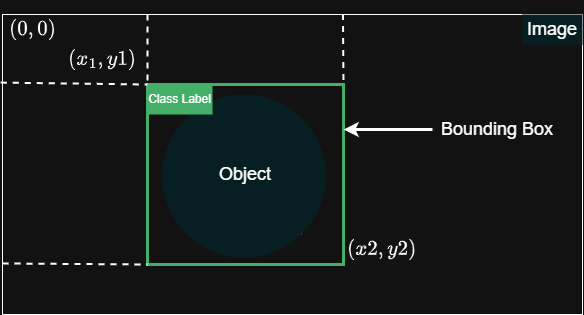

The diagram above was exported from draw.io. Its source (the exported page's mxGraphModel, read from the mxfile embedded in the PNG):
<mxGraphModel dx="836" dy="469" grid="1" gridSize="10" guides="1" tooltips="1" connect="1" arrows="1" fold="1" page="1" pageScale="1" pageWidth="850" pageHeight="1100" math="1" shadow="0">
  <root>
    <mxCell id="0" />
    <mxCell id="1" parent="0" />
    <mxCell id="udQlCSJzRJRwCDK6SPGT-1" value="" style="rounded=0;whiteSpace=wrap;html=1;" vertex="1" parent="1">
      <mxGeometry x="120" y="90" width="580" height="300" as="geometry" />
    </mxCell>
    <mxCell id="udQlCSJzRJRwCDK6SPGT-3" value="" style="rounded=0;whiteSpace=wrap;html=1;strokeWidth=3;fillColor=none;strokeColor=light-dark(#6D8764,#44AF69);" vertex="1" parent="1">
      <mxGeometry x="265" y="160" width="196" height="180" as="geometry" />
    </mxCell>
    <mxCell id="udQlCSJzRJRwCDK6SPGT-4" value="" style="endArrow=none;dashed=1;html=1;rounded=0;exitX=-0.003;exitY=0.227;exitDx=0;exitDy=0;entryX=0;entryY=0;entryDx=0;entryDy=0;exitPerimeter=0;strokeWidth=2;" edge="1" parent="1" source="udQlCSJzRJRwCDK6SPGT-1" target="udQlCSJzRJRwCDK6SPGT-3">
      <mxGeometry width="50" height="50" relative="1" as="geometry">
        <mxPoint x="180" y="180" as="sourcePoint" />
        <mxPoint x="230" y="130" as="targetPoint" />
      </mxGeometry>
    </mxCell>
    <mxCell id="udQlCSJzRJRwCDK6SPGT-5" value="" style="endArrow=none;dashed=1;html=1;rounded=0;exitX=0;exitY=0.5;exitDx=0;exitDy=0;entryX=0;entryY=1;entryDx=0;entryDy=0;strokeWidth=2;" edge="1" parent="1" target="udQlCSJzRJRwCDK6SPGT-3">
      <mxGeometry width="50" height="50" relative="1" as="geometry">
        <mxPoint x="120" y="339" as="sourcePoint" />
        <mxPoint x="200" y="339" as="targetPoint" />
      </mxGeometry>
    </mxCell>
    <mxCell id="udQlCSJzRJRwCDK6SPGT-6" value="" style="endArrow=none;dashed=1;html=1;rounded=0;exitX=0.587;exitY=-0.002;exitDx=0;exitDy=0;entryX=1;entryY=0;entryDx=0;entryDy=0;exitPerimeter=0;strokeWidth=2;" edge="1" parent="1" source="udQlCSJzRJRwCDK6SPGT-1" target="udQlCSJzRJRwCDK6SPGT-3">
      <mxGeometry width="50" height="50" relative="1" as="geometry">
        <mxPoint x="469.18000000000006" y="114.60000000000002" as="sourcePoint" />
        <mxPoint x="460" y="190" as="targetPoint" />
      </mxGeometry>
    </mxCell>
    <mxCell id="udQlCSJzRJRwCDK6SPGT-7" value="" style="endArrow=none;dashed=1;html=1;rounded=0;exitX=1;exitY=1;exitDx=0;exitDy=0;entryX=0.5;entryY=1;entryDx=0;entryDy=0;" edge="1" parent="1" source="udQlCSJzRJRwCDK6SPGT-2">
      <mxGeometry width="50" height="50" relative="1" as="geometry">
        <mxPoint x="310" y="190" as="sourcePoint" />
        <mxPoint x="310" y="240" as="targetPoint" />
      </mxGeometry>
    </mxCell>
    <mxCell id="udQlCSJzRJRwCDK6SPGT-9" value="" style="endArrow=none;dashed=1;html=1;rounded=0;exitX=0.25;exitY=0;exitDx=0;exitDy=0;entryX=0;entryY=0;entryDx=0;entryDy=0;strokeWidth=2;" edge="1" parent="1" source="udQlCSJzRJRwCDK6SPGT-1" target="udQlCSJzRJRwCDK6SPGT-3">
      <mxGeometry width="50" height="50" relative="1" as="geometry">
        <mxPoint x="250" y="100" as="sourcePoint" />
        <mxPoint x="315" y="240" as="targetPoint" />
      </mxGeometry>
    </mxCell>
    <mxCell id="udQlCSJzRJRwCDK6SPGT-2" value="" style="ellipse;whiteSpace=wrap;html=1;aspect=fixed;fillColor=light-dark(#071E22,#071E22);strokeColor=none;" vertex="1" parent="1">
      <mxGeometry x="280" y="170" width="163" height="163" as="geometry" />
    </mxCell>
    <mxCell id="udQlCSJzRJRwCDK6SPGT-10" value="Image" style="text;html=1;align=center;verticalAlign=middle;whiteSpace=wrap;rounded=0;fillColor=light-dark(#071E22,#071E22);fontColor=light-dark(#FFFFFF,#FFFFFF);strokeColor=none;fontSize=18;" vertex="1" parent="1">
      <mxGeometry x="640" y="90" width="60" height="30" as="geometry" />
    </mxCell>
    <mxCell id="udQlCSJzRJRwCDK6SPGT-15" value="&lt;svg style=&quot;vertical-align: -0.566ex;&quot; xmlns:xlink=&quot;http://www.w3.org/1999/xlink&quot; viewBox=&quot;0 -750 3221.2 1000&quot; role=&quot;img&quot; height=&quot;2.262ex&quot; width=&quot;7.288ex&quot; xmlns=&quot;http://www.w3.org/2000/svg&quot;&gt;&lt;defs&gt;&lt;path d=&quot;M94 250Q94 319 104 381T127 488T164 576T202 643T244 695T277 729T302 750H315H319Q333 750 333 741Q333 738 316 720T275 667T226 581T184 443T167 250T184 58T225 -81T274 -167T316 -220T333 -241Q333 -250 318 -250H315H302L274 -226Q180 -141 137 -14T94 250Z&quot; id=&quot;MJX-2-TEX-N-28&quot;&gt;&lt;/path&gt;&lt;path d=&quot;M52 289Q59 331 106 386T222 442Q257 442 286 424T329 379Q371 442 430 442Q467 442 494 420T522 361Q522 332 508 314T481 292T458 288Q439 288 427 299T415 328Q415 374 465 391Q454 404 425 404Q412 404 406 402Q368 386 350 336Q290 115 290 78Q290 50 306 38T341 26Q378 26 414 59T463 140Q466 150 469 151T485 153H489Q504 153 504 145Q504 144 502 134Q486 77 440 33T333 -11Q263 -11 227 52Q186 -10 133 -10H127Q78 -10 57 16T35 71Q35 103 54 123T99 143Q142 143 142 101Q142 81 130 66T107 46T94 41L91 40Q91 39 97 36T113 29T132 26Q168 26 194 71Q203 87 217 139T245 247T261 313Q266 340 266 352Q266 380 251 392T217 404Q177 404 142 372T93 290Q91 281 88 280T72 278H58Q52 284 52 289Z&quot; id=&quot;MJX-2-TEX-I-1D465&quot;&gt;&lt;/path&gt;&lt;path d=&quot;M213 578L200 573Q186 568 160 563T102 556H83V602H102Q149 604 189 617T245 641T273 663Q275 666 285 666Q294 666 302 660V361L303 61Q310 54 315 52T339 48T401 46H427V0H416Q395 3 257 3Q121 3 100 0H88V46H114Q136 46 152 46T177 47T193 50T201 52T207 57T213 61V578Z&quot; id=&quot;MJX-2-TEX-N-31&quot;&gt;&lt;/path&gt;&lt;path d=&quot;M78 35T78 60T94 103T137 121Q165 121 187 96T210 8Q210 -27 201 -60T180 -117T154 -158T130 -185T117 -194Q113 -194 104 -185T95 -172Q95 -168 106 -156T131 -126T157 -76T173 -3V9L172 8Q170 7 167 6T161 3T152 1T140 0Q113 0 96 17Z&quot; id=&quot;MJX-2-TEX-N-2C&quot;&gt;&lt;/path&gt;&lt;path d=&quot;M21 287Q21 301 36 335T84 406T158 442Q199 442 224 419T250 355Q248 336 247 334Q247 331 231 288T198 191T182 105Q182 62 196 45T238 27Q261 27 281 38T312 61T339 94Q339 95 344 114T358 173T377 247Q415 397 419 404Q432 431 462 431Q475 431 483 424T494 412T496 403Q496 390 447 193T391 -23Q363 -106 294 -155T156 -205Q111 -205 77 -183T43 -117Q43 -95 50 -80T69 -58T89 -48T106 -45Q150 -45 150 -87Q150 -107 138 -122T115 -142T102 -147L99 -148Q101 -153 118 -160T152 -167H160Q177 -167 186 -165Q219 -156 247 -127T290 -65T313 -9T321 21L315 17Q309 13 296 6T270 -6Q250 -11 231 -11Q185 -11 150 11T104 82Q103 89 103 113Q103 170 138 262T173 379Q173 380 173 381Q173 390 173 393T169 400T158 404H154Q131 404 112 385T82 344T65 302T57 280Q55 278 41 278H27Q21 284 21 287Z&quot; id=&quot;MJX-2-TEX-I-1D466&quot;&gt;&lt;/path&gt;&lt;path d=&quot;M60 749L64 750Q69 750 74 750H86L114 726Q208 641 251 514T294 250Q294 182 284 119T261 12T224 -76T186 -143T145 -194T113 -227T90 -246Q87 -249 86 -250H74Q66 -250 63 -250T58 -247T55 -238Q56 -237 66 -225Q221 -64 221 250T66 725Q56 737 55 738Q55 746 60 749Z&quot; id=&quot;MJX-2-TEX-N-29&quot;&gt;&lt;/path&gt;&lt;/defs&gt;&lt;g transform=&quot;scale(1,-1)&quot; stroke-width=&quot;0&quot; fill=&quot;currentColor&quot; stroke=&quot;currentColor&quot;&gt;&lt;g data-mml-node=&quot;math&quot;&gt;&lt;g data-mml-node=&quot;mo&quot;&gt;&lt;use xlink:href=&quot;#MJX-2-TEX-N-28&quot; data-c=&quot;28&quot;&gt;&lt;/use&gt;&lt;/g&gt;&lt;g transform=&quot;translate(389,0)&quot; data-mml-node=&quot;msub&quot;&gt;&lt;g data-mml-node=&quot;mi&quot;&gt;&lt;use xlink:href=&quot;#MJX-2-TEX-I-1D465&quot; data-c=&quot;1D465&quot;&gt;&lt;/use&gt;&lt;/g&gt;&lt;g transform=&quot;translate(605,-150) scale(0.707)&quot; data-mml-node=&quot;mn&quot;&gt;&lt;use xlink:href=&quot;#MJX-2-TEX-N-31&quot; data-c=&quot;31&quot;&gt;&lt;/use&gt;&lt;/g&gt;&lt;/g&gt;&lt;g transform=&quot;translate(1397.6,0)&quot; data-mml-node=&quot;mo&quot;&gt;&lt;use xlink:href=&quot;#MJX-2-TEX-N-2C&quot; data-c=&quot;2C&quot;&gt;&lt;/use&gt;&lt;/g&gt;&lt;g transform=&quot;translate(1842.2,0)&quot; data-mml-node=&quot;mi&quot;&gt;&lt;use xlink:href=&quot;#MJX-2-TEX-I-1D466&quot; data-c=&quot;1D466&quot;&gt;&lt;/use&gt;&lt;/g&gt;&lt;g transform=&quot;translate(2332.2,0)&quot; data-mml-node=&quot;mn&quot;&gt;&lt;use xlink:href=&quot;#MJX-2-TEX-N-31&quot; data-c=&quot;31&quot;&gt;&lt;/use&gt;&lt;/g&gt;&lt;g transform=&quot;translate(2832.2,0)&quot; data-mml-node=&quot;mo&quot;&gt;&lt;use xlink:href=&quot;#MJX-2-TEX-N-29&quot; data-c=&quot;29&quot;&gt;&lt;/use&gt;&lt;/g&gt;&lt;/g&gt;&lt;/g&gt;&lt;/svg&gt;" style="text;html=1;align=center;verticalAlign=middle;whiteSpace=wrap;rounded=0;fontSize=18;" vertex="1" parent="1">
      <mxGeometry x="190" y="120" width="60" height="30" as="geometry" />
    </mxCell>
    <mxCell id="udQlCSJzRJRwCDK6SPGT-16" value="$$(x2, y2)$$" style="text;html=1;align=center;verticalAlign=middle;whiteSpace=wrap;rounded=0;fontSize=18;" vertex="1" parent="1">
      <mxGeometry x="470" y="310" width="60" height="30" as="geometry" />
    </mxCell>
    <mxCell id="udQlCSJzRJRwCDK6SPGT-17" value="Bounding Box" style="text;html=1;align=center;verticalAlign=middle;whiteSpace=wrap;rounded=0;fontSize=18;" vertex="1" parent="1">
      <mxGeometry x="550" y="190" width="130" height="30" as="geometry" />
    </mxCell>
    <mxCell id="udQlCSJzRJRwCDK6SPGT-18" value="Object" style="text;html=1;align=center;verticalAlign=middle;whiteSpace=wrap;rounded=0;fontSize=18;" vertex="1" parent="1">
      <mxGeometry x="333" y="235" width="60" height="30" as="geometry" />
    </mxCell>
    <mxCell id="udQlCSJzRJRwCDK6SPGT-19" value="" style="endArrow=classic;html=1;rounded=0;entryX=1;entryY=0.25;entryDx=0;entryDy=0;exitX=0;exitY=0.5;exitDx=0;exitDy=0;strokeWidth=3;" edge="1" parent="1" source="udQlCSJzRJRwCDK6SPGT-17" target="udQlCSJzRJRwCDK6SPGT-3">
      <mxGeometry width="50" height="50" relative="1" as="geometry">
        <mxPoint x="480" y="290" as="sourcePoint" />
        <mxPoint x="530" y="240" as="targetPoint" />
      </mxGeometry>
    </mxCell>
    <mxCell id="udQlCSJzRJRwCDK6SPGT-20" value="Class Label" style="text;html=1;align=center;verticalAlign=middle;whiteSpace=wrap;rounded=0;fillColor=light-dark(#6D8764,#44AF69);" vertex="1" parent="1">
      <mxGeometry x="265" y="160" width="65" height="30" as="geometry" />
    </mxCell>
    <mxCell id="udQlCSJzRJRwCDK6SPGT-22" value="$$(0, 0)$$" style="text;html=1;align=center;verticalAlign=middle;whiteSpace=wrap;rounded=0;fontSize=18;" vertex="1" parent="1">
      <mxGeometry x="120" y="90" width="60" height="30" as="geometry" />
    </mxCell>
  </root>
</mxGraphModel>